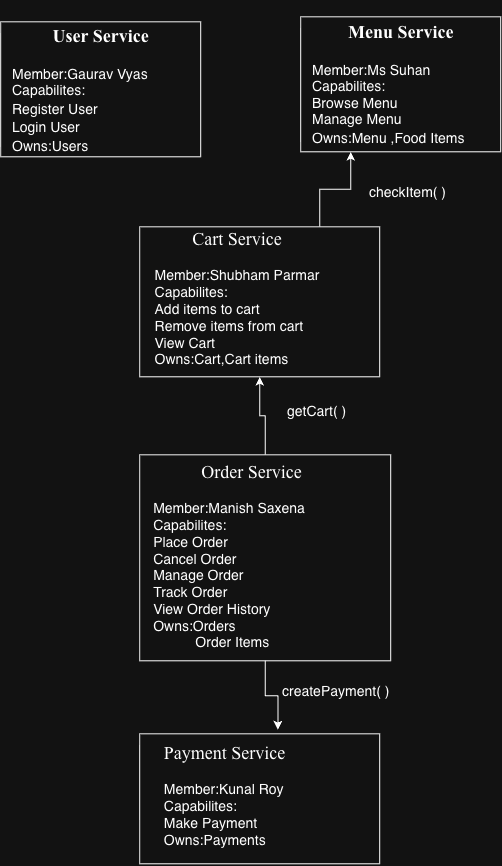

The diagram above was exported from draw.io. Its source (the exported page's mxGraphModel, read from the mxfile embedded in the PNG):
<mxGraphModel dx="1338" dy="916" grid="1" gridSize="10" guides="1" tooltips="1" connect="1" arrows="1" fold="1" page="1" pageScale="1" pageWidth="827" pageHeight="1169" math="0" shadow="0">
  <root>
    <mxCell id="0" />
    <mxCell id="1" parent="0" />
    <mxCell id="k41qUrr7oAUj_-15pVdJ-2" parent="1" style="rounded=0;whiteSpace=wrap;html=1;align=center;" value="&lt;h1&gt;&lt;br&gt;&lt;/h1&gt;" vertex="1">
      <mxGeometry height="135" width="200" x="140" y="35" as="geometry" />
    </mxCell>
    <mxCell id="k41qUrr7oAUj_-15pVdJ-40" edge="1" parent="1" source="k41qUrr7oAUj_-15pVdJ-5" style="edgeStyle=orthogonalEdgeStyle;rounded=0;orthogonalLoop=1;jettySize=auto;html=1;exitX=0.75;exitY=0;exitDx=0;exitDy=0;entryX=0.25;entryY=1;entryDx=0;entryDy=0;" target="k41qUrr7oAUj_-15pVdJ-15">
      <mxGeometry relative="1" as="geometry" />
    </mxCell>
    <mxCell id="k41qUrr7oAUj_-15pVdJ-5" parent="1" style="rounded=0;whiteSpace=wrap;html=1;strokeColor=default;fillColor=default;gradientColor=none;" value="" vertex="1">
      <mxGeometry height="150" width="240" x="279" y="240" as="geometry" />
    </mxCell>
    <mxCell id="k41qUrr7oAUj_-15pVdJ-9" parent="1" style="text;html=1;whiteSpace=wrap;strokeColor=none;fillColor=none;align=left;verticalAlign=middle;rounded=0;" value="&lt;div style=&quot;line-height: 130%;&quot;&gt;&lt;h1 style=&quot;text-align: justify; line-height: 130%;&quot;&gt;&lt;font face=&quot;Times New Roman&quot; style=&quot;font-size: 18px; line-height: 130%;&quot;&gt;&amp;nbsp; &amp;nbsp; &amp;nbsp; &amp;nbsp; &amp;nbsp;User Service&lt;/font&gt;&lt;/h1&gt;&lt;div style=&quot;text-align: left;&quot;&gt;&lt;span style=&quot;font-size: 14px;&quot;&gt;Member:Gaurav Vyas&lt;/span&gt;&lt;/div&gt;&lt;div style=&quot;text-align: justify;&quot;&gt;&lt;span style=&quot;font-size: 14px; background-color: transparent; color: light-dark(rgb(0, 0, 0), rgb(255, 255, 255)); text-align: left;&quot;&gt;Capabilites:&lt;/span&gt;&lt;/div&gt;&lt;div&gt;&lt;font style=&quot;font-size: 14px; line-height: 130%;&quot;&gt;Register User&lt;/font&gt;&lt;/div&gt;&lt;div&gt;&lt;font style=&quot;font-size: 14px; line-height: 130%;&quot;&gt;Login User&lt;/font&gt;&lt;/div&gt;&lt;div&gt;&lt;font style=&quot;font-size: 14px; line-height: 130%;&quot;&gt;Owns:Users&lt;/font&gt;&lt;/div&gt;&lt;/div&gt;" vertex="1">
      <mxGeometry height="100" width="180" x="149.5" y="42.5" as="geometry" />
    </mxCell>
    <mxCell id="k41qUrr7oAUj_-15pVdJ-15" parent="1" style="rounded=0;whiteSpace=wrap;html=1;align=center;" value="" vertex="1">
      <mxGeometry height="135" width="200" x="440" y="30" as="geometry" />
    </mxCell>
    <mxCell id="k41qUrr7oAUj_-15pVdJ-16" parent="1" style="text;html=1;whiteSpace=wrap;strokeColor=none;fillColor=none;align=left;verticalAlign=middle;rounded=0;" value="&lt;div style=&quot;line-height: 130%;&quot;&gt;&lt;h1 style=&quot;text-align: justify; line-height: 130%;&quot;&gt;&lt;font face=&quot;Times New Roman&quot; style=&quot;font-size: 18px; line-height: 130%;&quot;&gt;&amp;nbsp; &amp;nbsp; &amp;nbsp; &amp;nbsp; Menu Service&lt;/font&gt;&lt;/h1&gt;&lt;div style=&quot;text-align: left;&quot;&gt;&lt;span style=&quot;font-size: 14px;&quot;&gt;Member:Ms Suhan&lt;/span&gt;&lt;/div&gt;&lt;div style=&quot;text-align: justify;&quot;&gt;&lt;span style=&quot;font-size: 14px; background-color: transparent; color: light-dark(rgb(0, 0, 0), rgb(255, 255, 255)); text-align: left;&quot;&gt;Capabilites:&lt;/span&gt;&lt;/div&gt;&lt;div&gt;&lt;span style=&quot;font-size: 14px;&quot;&gt;Browse Menu&lt;/span&gt;&lt;/div&gt;&lt;div&gt;&lt;span style=&quot;font-size: 14px;&quot;&gt;Manage Menu&lt;/span&gt;&lt;/div&gt;&lt;div&gt;&lt;font style=&quot;font-size: 14px; line-height: 130%;&quot;&gt;Owns:Menu ,Food Items&lt;/font&gt;&lt;/div&gt;&lt;/div&gt;" vertex="1">
      <mxGeometry height="100" width="180" x="450" y="37" as="geometry" />
    </mxCell>
    <mxCell id="k41qUrr7oAUj_-15pVdJ-17" parent="1" style="text;html=1;whiteSpace=wrap;strokeColor=none;fillColor=none;align=center;verticalAlign=middle;rounded=0;" value="&lt;font face=&quot;Times New Roman&quot;&gt;&lt;span style=&quot;font-size: 18px;&quot;&gt;Cart Service&lt;/span&gt;&lt;/font&gt;&lt;div style=&quot;text-align: left;&quot;&gt;&lt;span style=&quot;font-size: 14px;&quot;&gt;&lt;br&gt;&lt;/span&gt;&lt;/div&gt;&lt;div style=&quot;text-align: left;&quot;&gt;&lt;span style=&quot;font-size: 14px;&quot;&gt;Member:Shubham Parmar&lt;/span&gt;&lt;/div&gt;&lt;div style=&quot;text-align: left;&quot;&gt;&lt;span style=&quot;font-size: 14px;&quot;&gt;Capabilites:&lt;/span&gt;&lt;/div&gt;&lt;div style=&quot;text-align: left;&quot;&gt;&lt;span style=&quot;font-size: 14px;&quot;&gt;Add items to cart&lt;/span&gt;&lt;/div&gt;&lt;div style=&quot;text-align: left;&quot;&gt;&lt;span style=&quot;font-size: 14px;&quot;&gt;Remove items from cart&lt;/span&gt;&lt;/div&gt;&lt;div style=&quot;text-align: left;&quot;&gt;&lt;span style=&quot;font-size: 14px;&quot;&gt;View Cart&lt;/span&gt;&lt;/div&gt;&lt;div style=&quot;text-align: left;&quot;&gt;&lt;span style=&quot;font-size: 14px;&quot;&gt;Owns:Cart,Cart items&lt;/span&gt;&lt;/div&gt;" vertex="1">
      <mxGeometry height="110" width="196" x="279" y="257" as="geometry" />
    </mxCell>
    <mxCell id="k41qUrr7oAUj_-15pVdJ-41" edge="1" parent="1" source="k41qUrr7oAUj_-15pVdJ-18" style="edgeStyle=orthogonalEdgeStyle;rounded=0;orthogonalLoop=1;jettySize=auto;html=1;exitX=0.5;exitY=0;exitDx=0;exitDy=0;entryX=0.5;entryY=1;entryDx=0;entryDy=0;" target="k41qUrr7oAUj_-15pVdJ-5">
      <mxGeometry relative="1" as="geometry" />
    </mxCell>
    <mxCell id="k41qUrr7oAUj_-15pVdJ-18" parent="1" style="rounded=0;whiteSpace=wrap;html=1;strokeColor=default;fillColor=default;gradientColor=none;" value="" vertex="1">
      <mxGeometry height="206" width="251" x="279" y="468" as="geometry" />
    </mxCell>
    <mxCell id="k41qUrr7oAUj_-15pVdJ-19" parent="1" style="text;html=1;whiteSpace=wrap;strokeColor=none;fillColor=none;align=center;verticalAlign=middle;rounded=0;" value="&lt;font face=&quot;Times New Roman&quot;&gt;&lt;span style=&quot;font-size: 18px;&quot;&gt;&amp;nbsp; &amp;nbsp; &amp;nbsp; &amp;nbsp; &amp;nbsp; Order Service&lt;/span&gt;&lt;/font&gt;&lt;div style=&quot;text-align: left;&quot;&gt;&lt;span style=&quot;font-size: 14px;&quot;&gt;&lt;br&gt;&lt;/span&gt;&lt;/div&gt;&lt;div style=&quot;text-align: left;&quot;&gt;&lt;span style=&quot;font-size: 14px;&quot;&gt;Member:Manish Saxena&lt;/span&gt;&lt;/div&gt;&lt;div style=&quot;text-align: left;&quot;&gt;&lt;span style=&quot;font-size: 14px;&quot;&gt;Capabilites:&lt;/span&gt;&lt;/div&gt;&lt;div style=&quot;text-align: left;&quot;&gt;&lt;span style=&quot;font-size: 14px;&quot;&gt;Place Order&lt;/span&gt;&lt;/div&gt;&lt;div style=&quot;text-align: left;&quot;&gt;&lt;span style=&quot;font-size: 14px; background-color: transparent; color: light-dark(rgb(0, 0, 0), rgb(255, 255, 255));&quot;&gt;Cancel Order&lt;/span&gt;&lt;/div&gt;&lt;div style=&quot;text-align: left;&quot;&gt;&lt;span style=&quot;font-size: 14px; background-color: transparent; color: light-dark(rgb(0, 0, 0), rgb(255, 255, 255));&quot;&gt;Manage Order&lt;/span&gt;&lt;/div&gt;&lt;div style=&quot;text-align: left;&quot;&gt;&lt;span style=&quot;font-size: 14px; background-color: transparent; color: light-dark(rgb(0, 0, 0), rgb(255, 255, 255));&quot;&gt;Track Order&lt;/span&gt;&lt;/div&gt;&lt;div style=&quot;text-align: left;&quot;&gt;&lt;span style=&quot;font-size: 14px; background-color: transparent; color: light-dark(rgb(0, 0, 0), rgb(255, 255, 255));&quot;&gt;View Order History&lt;/span&gt;&lt;/div&gt;&lt;div style=&quot;text-align: left;&quot;&gt;&lt;span style=&quot;font-size: 14px; background-color: transparent; color: light-dark(rgb(0, 0, 0), rgb(255, 255, 255));&quot;&gt;Owns:Orders&lt;/span&gt;&lt;/div&gt;&lt;div style=&quot;text-align: left;&quot;&gt;&lt;span style=&quot;font-size: 14px; background-color: transparent; color: light-dark(rgb(0, 0, 0), rgb(255, 255, 255));&quot;&gt;&lt;span style=&quot;white-space: pre;&quot;&gt;&#09;&lt;/span&gt;&amp;nbsp; &amp;nbsp; Order Items&lt;br&gt;&lt;/span&gt;&lt;/div&gt;" vertex="1">
      <mxGeometry height="160" width="180" x="279" y="490" as="geometry" />
    </mxCell>
    <mxCell id="k41qUrr7oAUj_-15pVdJ-20" parent="1" style="rounded=0;whiteSpace=wrap;html=1;strokeColor=default;fillColor=default;gradientColor=none;" value="" vertex="1">
      <mxGeometry height="130" width="240" x="279" y="747" as="geometry" />
    </mxCell>
    <mxCell id="k41qUrr7oAUj_-15pVdJ-21" parent="1" style="text;html=1;whiteSpace=wrap;strokeColor=none;fillColor=none;align=center;verticalAlign=middle;rounded=0;" value="&lt;font face=&quot;Times New Roman&quot;&gt;&lt;span style=&quot;font-size: 18px;&quot;&gt;Payment Service&lt;/span&gt;&lt;/font&gt;&lt;div style=&quot;text-align: left;&quot;&gt;&lt;span style=&quot;font-size: 14px;&quot;&gt;&lt;br&gt;&lt;/span&gt;&lt;/div&gt;&lt;div style=&quot;text-align: left;&quot;&gt;&lt;span style=&quot;font-size: 14px;&quot;&gt;Member:Kunal Roy&lt;/span&gt;&lt;/div&gt;&lt;div style=&quot;text-align: left;&quot;&gt;&lt;span style=&quot;font-size: 14px;&quot;&gt;Capabilites:&lt;/span&gt;&lt;/div&gt;&lt;div style=&quot;text-align: left;&quot;&gt;&lt;span style=&quot;font-size: 14px;&quot;&gt;Make Payment&lt;/span&gt;&lt;/div&gt;&lt;div style=&quot;text-align: left;&quot;&gt;&lt;span style=&quot;font-size: 14px;&quot;&gt;Owns:Payments&lt;/span&gt;&lt;/div&gt;" vertex="1">
      <mxGeometry height="130" width="171" x="279" y="744" as="geometry" />
    </mxCell>
    <mxCell id="k41qUrr7oAUj_-15pVdJ-34" parent="1" style="text;whiteSpace=wrap;html=1;" value="&lt;div style=&quot;text-align: center;&quot;&gt;&lt;font style=&quot;font-size: 14px;&quot;&gt;checkItem( )&lt;/font&gt;&lt;/div&gt;" vertex="1">
      <mxGeometry height="40" width="90" x="507" y="191" as="geometry" />
    </mxCell>
    <mxCell id="k41qUrr7oAUj_-15pVdJ-35" parent="1" style="text;whiteSpace=wrap;html=1;" value="&lt;div style=&quot;text-align: center;&quot;&gt;&lt;font style=&quot;font-size: 14px;&quot;&gt;getCart( )&lt;/font&gt;&lt;/div&gt;" vertex="1">
      <mxGeometry height="30" width="70" x="425" y="410" as="geometry" />
    </mxCell>
    <mxCell id="k41qUrr7oAUj_-15pVdJ-36" parent="1" style="text;whiteSpace=wrap;html=1;" value="&lt;div style=&quot;text-align: center;&quot;&gt;&lt;font style=&quot;font-size: 14px;&quot;&gt;createPayment( )&lt;/font&gt;&lt;/div&gt;" vertex="1">
      <mxGeometry height="30" width="110" x="420" y="690" as="geometry" />
    </mxCell>
    <mxCell id="k41qUrr7oAUj_-15pVdJ-39" edge="1" parent="1" source="k41qUrr7oAUj_-15pVdJ-18" style="edgeStyle=orthogonalEdgeStyle;rounded=0;orthogonalLoop=1;jettySize=auto;html=1;exitX=0.5;exitY=1;exitDx=0;exitDy=0;entryX=0.808;entryY=-0.008;entryDx=0;entryDy=0;entryPerimeter=0;" target="k41qUrr7oAUj_-15pVdJ-21">
      <mxGeometry relative="1" as="geometry" />
    </mxCell>
  </root>
</mxGraphModel>